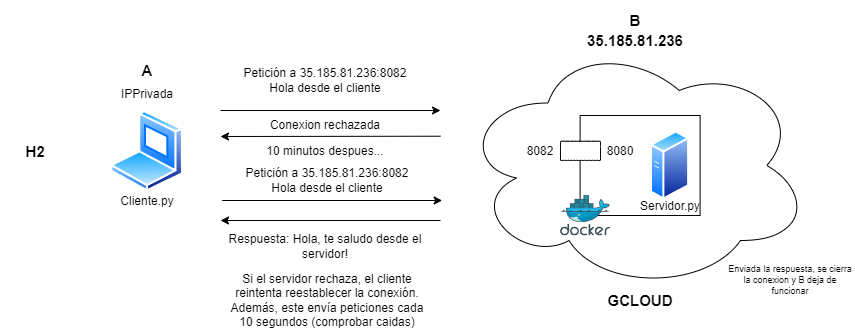

The diagram above was exported from draw.io. Its source (the exported page's mxGraphModel, read from the mxfile embedded in the PNG):
<mxGraphModel dx="1434" dy="1915" grid="1" gridSize="10" guides="1" tooltips="1" connect="1" arrows="1" fold="1" page="1" pageScale="1" pageWidth="827" pageHeight="1169" math="0" shadow="0">
  <root>
    <mxCell id="0" />
    <mxCell id="1" parent="0" />
    <mxCell id="2" value="" style="ellipse;shape=cloud;whiteSpace=wrap;html=1;" vertex="1" parent="1">
      <mxGeometry x="510" y="320" width="350" height="250" as="geometry" />
    </mxCell>
    <mxCell id="3" value="" style="rounded=0;whiteSpace=wrap;html=1;" vertex="1" parent="1">
      <mxGeometry x="629.6" y="395" width="120" height="100" as="geometry" />
    </mxCell>
    <mxCell id="4" value="" style="image;aspect=fixed;perimeter=ellipsePerimeter;html=1;align=center;shadow=0;dashed=0;spacingTop=3;image=img/lib/active_directory/generic_server.svg;" vertex="1" parent="1">
      <mxGeometry x="700" y="410" width="39.2" height="70" as="geometry" />
    </mxCell>
    <mxCell id="5" value="" style="image;aspect=fixed;perimeter=ellipsePerimeter;html=1;align=center;shadow=0;dashed=0;spacingTop=3;image=img/lib/active_directory/laptop_client.svg;" vertex="1" parent="1">
      <mxGeometry x="160" y="390" width="73.29" height="81.43" as="geometry" />
    </mxCell>
    <mxCell id="6" value="IPPrivada&lt;div&gt;&lt;br&gt;&lt;/div&gt;" style="text;html=1;align=center;verticalAlign=middle;whiteSpace=wrap;rounded=0;" vertex="1" parent="1">
      <mxGeometry x="166.65" y="380" width="60" as="geometry" />
    </mxCell>
    <mxCell id="7" value="" style="image;sketch=0;aspect=fixed;html=1;points=[];align=center;fontSize=12;image=img/lib/mscae/Docker.svg;" vertex="1" parent="1">
      <mxGeometry x="610" y="474.5" width="50" height="41" as="geometry" />
    </mxCell>
    <mxCell id="8" value="" style="whiteSpace=wrap;html=1;shape=mxgraph.basic.cloud_rect" vertex="1" parent="1">
      <mxGeometry x="610" y="420.71" width="40" height="19.29" as="geometry" />
    </mxCell>
    <mxCell id="9" value="&lt;div style=&quot;font-size: 15px;&quot;&gt;&lt;b&gt;35.185.81.236&lt;/b&gt;&lt;/div&gt;" style="text;html=1;align=center;verticalAlign=middle;whiteSpace=wrap;rounded=0;" vertex="1" parent="1">
      <mxGeometry x="600" y="300" width="170" height="40" as="geometry" />
    </mxCell>
    <mxCell id="10" value="Servidor.py" style="text;html=1;align=center;verticalAlign=middle;whiteSpace=wrap;rounded=0;" vertex="1" parent="1">
      <mxGeometry x="689.6" y="471.43" width="60" height="30" as="geometry" />
    </mxCell>
    <mxCell id="11" value="8082" style="text;html=1;align=center;verticalAlign=middle;whiteSpace=wrap;rounded=0;" vertex="1" parent="1">
      <mxGeometry x="560" y="415.71000000000004" width="60" height="30" as="geometry" />
    </mxCell>
    <mxCell id="12" value="8080" style="text;html=1;align=center;verticalAlign=middle;whiteSpace=wrap;rounded=0;" vertex="1" parent="1">
      <mxGeometry x="640" y="415.72" width="60" height="30" as="geometry" />
    </mxCell>
    <mxCell id="13" value="" style="endArrow=classic;html=1;rounded=0;" edge="1" parent="1">
      <mxGeometry width="50" height="50" relative="1" as="geometry">
        <mxPoint x="270" y="390" as="sourcePoint" />
        <mxPoint x="490" y="390" as="targetPoint" />
      </mxGeometry>
    </mxCell>
    <mxCell id="14" value="Petición a 35.185.81.236:8082&lt;div&gt;Hola desde el cliente&lt;/div&gt;" style="text;html=1;align=center;verticalAlign=middle;whiteSpace=wrap;rounded=0;" vertex="1" parent="1">
      <mxGeometry x="270" y="340" width="210" height="40" as="geometry" />
    </mxCell>
    <mxCell id="15" value="" style="endArrow=none;html=1;rounded=0;startArrow=classic;startFill=1;endFill=0;" edge="1" parent="1">
      <mxGeometry width="50" height="50" relative="1" as="geometry">
        <mxPoint x="270" y="500" as="sourcePoint" />
        <mxPoint x="490" y="500" as="targetPoint" />
      </mxGeometry>
    </mxCell>
    <mxCell id="16" value="Respuesta: Hola, te saludo desde el servidor!" style="text;html=1;align=center;verticalAlign=middle;whiteSpace=wrap;rounded=0;" vertex="1" parent="1">
      <mxGeometry x="270" y="515.5" width="210" height="20" as="geometry" />
    </mxCell>
    <mxCell id="17" value="&lt;div&gt;Cliente.py&lt;/div&gt;" style="text;html=1;align=center;verticalAlign=middle;whiteSpace=wrap;rounded=0;" vertex="1" parent="1">
      <mxGeometry x="166.65" y="466.43" width="60" height="30" as="geometry" />
    </mxCell>
    <mxCell id="18" value="Si el servidor rechaza, el cliente reintenta reestablecer la conexión. Además, este envía peticiones cada 10 segundos (comprobar caidas)" style="text;html=1;align=center;verticalAlign=middle;whiteSpace=wrap;rounded=0;" vertex="1" parent="1">
      <mxGeometry x="271.65" y="570" width="210" height="20" as="geometry" />
    </mxCell>
    <mxCell id="19" value="&lt;div style=&quot;font-size: 15px;&quot;&gt;&lt;b&gt;B&lt;/b&gt;&lt;/div&gt;" style="text;html=1;align=center;verticalAlign=middle;whiteSpace=wrap;rounded=0;" vertex="1" parent="1">
      <mxGeometry x="600" y="280" width="170" height="40" as="geometry" />
    </mxCell>
    <mxCell id="20" value="&lt;div style=&quot;font-size: 15px;&quot;&gt;&lt;b&gt;A&lt;/b&gt;&lt;/div&gt;" style="text;html=1;align=center;verticalAlign=middle;whiteSpace=wrap;rounded=0;" vertex="1" parent="1">
      <mxGeometry x="111.65" y="340" width="170" height="20" as="geometry" />
    </mxCell>
    <mxCell id="21" value="&lt;div style=&quot;font-size: 15px;&quot;&gt;&lt;b&gt;H2&lt;/b&gt;&lt;/div&gt;" style="text;html=1;align=center;verticalAlign=middle;whiteSpace=wrap;rounded=0;" vertex="1" parent="1">
      <mxGeometry x="50" y="420.72" width="70" height="20" as="geometry" />
    </mxCell>
    <mxCell id="22" value="&lt;div style=&quot;font-size: 15px;&quot;&gt;&lt;b&gt;GCLOUD&lt;/b&gt;&lt;/div&gt;" style="text;html=1;align=center;verticalAlign=middle;whiteSpace=wrap;rounded=0;" vertex="1" parent="1">
      <mxGeometry x="604.6" y="570" width="170" height="20" as="geometry" />
    </mxCell>
    <mxCell id="23" value="" style="endArrow=classic;html=1;rounded=0;" edge="1" parent="1">
      <mxGeometry width="50" height="50" relative="1" as="geometry">
        <mxPoint x="271.65" y="480" as="sourcePoint" />
        <mxPoint x="491.65" y="480" as="targetPoint" />
      </mxGeometry>
    </mxCell>
    <mxCell id="24" value="Petición a 35.185.81.236:8082&lt;div&gt;Hola desde el cliente&lt;/div&gt;" style="text;html=1;align=center;verticalAlign=middle;whiteSpace=wrap;rounded=0;" vertex="1" parent="1">
      <mxGeometry x="271.65" y="440" width="210" height="40" as="geometry" />
    </mxCell>
    <mxCell id="25" value="" style="endArrow=none;html=1;rounded=0;startArrow=classic;startFill=1;endFill=0;" edge="1" parent="1">
      <mxGeometry width="50" height="50" relative="1" as="geometry">
        <mxPoint x="270" y="416" as="sourcePoint" />
        <mxPoint x="490" y="415.72" as="targetPoint" />
      </mxGeometry>
    </mxCell>
    <mxCell id="26" value="" style="endArrow=none;html=1;rounded=0;startArrow=classic;startFill=1;endFill=0;" edge="1" parent="1">
      <mxGeometry width="50" height="50" relative="1" as="geometry">
        <mxPoint x="270" y="415.72" as="sourcePoint" />
        <mxPoint x="270" y="415.72000000000025" as="targetPoint" />
      </mxGeometry>
    </mxCell>
    <mxCell id="27" value="Conexion rechazada" style="text;html=1;align=center;verticalAlign=middle;whiteSpace=wrap;rounded=0;" vertex="1" parent="1">
      <mxGeometry x="270" y="400" width="210" height="10" as="geometry" />
    </mxCell>
    <mxCell id="28" value="10 minutos despues..." style="text;html=1;align=center;verticalAlign=middle;whiteSpace=wrap;rounded=0;" vertex="1" parent="1">
      <mxGeometry x="270" y="425.72" width="210" height="10" as="geometry" />
    </mxCell>
    <mxCell id="29" value="Enviada la respuesta, se cierra la conexion y B deja de funcionar" style="text;html=1;align=center;verticalAlign=middle;whiteSpace=wrap;rounded=0;fontSize=9;" vertex="1" parent="1">
      <mxGeometry x="774.6" y="550" width="130" height="20" as="geometry" />
    </mxCell>
  </root>
</mxGraphModel>